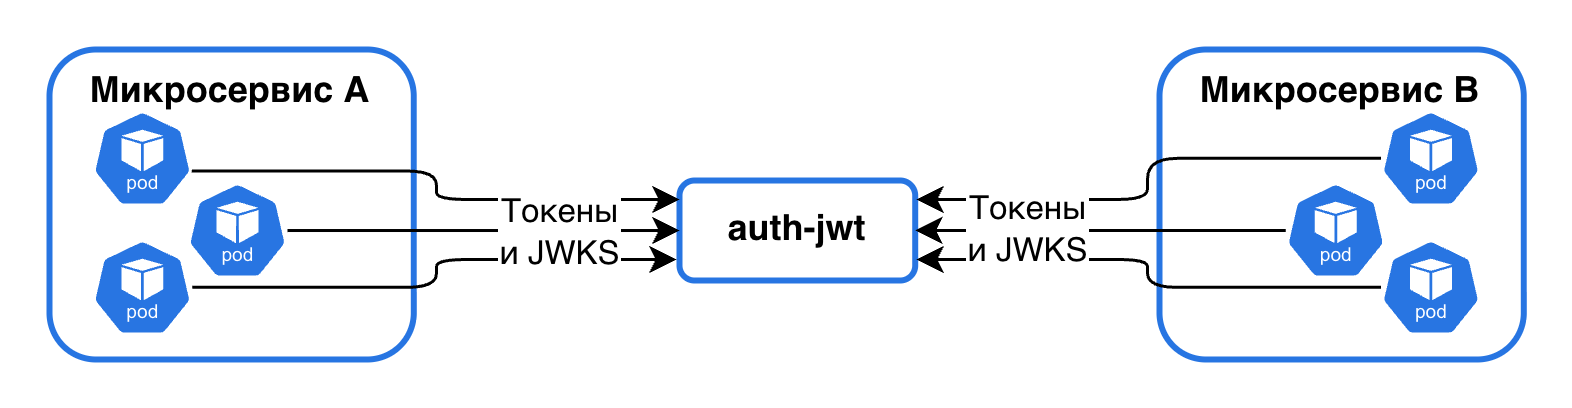

The diagram above was exported from draw.io. Its source (the exported page's mxGraphModel, read from the mxfile embedded in the PNG):
<mxGraphModel dx="1087" dy="667" grid="1" gridSize="10" guides="1" tooltips="1" connect="1" arrows="1" fold="1" page="1" pageScale="1" pageWidth="827" pageHeight="1169" math="0" shadow="0">
  <root>
    <mxCell id="yDFaJNMOnpBRkP7a4DAt-0" />
    <mxCell id="yDFaJNMOnpBRkP7a4DAt-1" parent="yDFaJNMOnpBRkP7a4DAt-0" />
    <mxCell id="yDFaJNMOnpBRkP7a4DAt-6" parent="yDFaJNMOnpBRkP7a4DAt-1" style="html=1;dropTarget=0;whiteSpace=wrap;rounded=1;strokeColor=#2775E2;strokeWidth=2;" value="&lt;b&gt;auth-jwt&lt;/b&gt;" vertex="1">
      <mxGeometry height="33.333333333333336" width="78.57142857142857" x="249.9985714285714" y="73.67" as="geometry" />
    </mxCell>
    <mxCell id="r-hjtEQ54L1sL6oZQlv7-0" parent="yDFaJNMOnpBRkP7a4DAt-1" style="rounded=1;whiteSpace=wrap;html=1;strokeColor=light-dark(#2775e2, #EDEDED);spacingLeft=0;strokeWidth=2;fillColor=none;labelPosition=center;verticalLabelPosition=middle;align=center;verticalAlign=top;spacingRight=0;movable=1;resizable=1;rotatable=1;deletable=1;editable=1;locked=0;connectable=1;spacing=2;horizontal=1;" value="&lt;b&gt;Микросервис A&lt;/b&gt;" vertex="1">
      <mxGeometry height="103.33" width="121.43" x="40" y="30" as="geometry" />
    </mxCell>
    <mxCell id="5Q_9XMvz4gAYjkU-v26--7" edge="1" parent="yDFaJNMOnpBRkP7a4DAt-1" source="r-hjtEQ54L1sL6oZQlv7-1" style="edgeStyle=orthogonalEdgeStyle;rounded=1;orthogonalLoop=1;jettySize=auto;html=1;exitX=0.995;exitY=0.63;exitDx=0;exitDy=0;exitPerimeter=0;curved=0;">
      <mxGeometry relative="1" as="geometry">
        <Array as="points">
          <mxPoint x="169" y="70" />
          <mxPoint x="169" y="80" />
          <mxPoint x="250" y="80" />
        </Array>
        <mxPoint x="250" y="80" as="targetPoint" />
      </mxGeometry>
    </mxCell>
    <mxCell id="r-hjtEQ54L1sL6oZQlv7-1" parent="yDFaJNMOnpBRkP7a4DAt-1" style="aspect=fixed;sketch=0;html=1;dashed=0;whitespace=wrap;verticalLabelPosition=bottom;verticalAlign=top;fillColor=#2875E2;strokeColor=#ffffff;points=[[0.005,0.63,0],[0.1,0.2,0],[0.9,0.2,0],[0.5,0,0],[0.995,0.63,0],[0.72,0.99,0],[0.5,1,0],[0.28,0.99,0]];shape=mxgraph.kubernetes.icon2;kubernetesLabel=1;prIcon=pod" value="" vertex="1">
      <mxGeometry height="32.00000000000001" width="33.333333333333336" x="54.285714285714285" y="50.333333333333336" as="geometry" />
    </mxCell>
    <mxCell id="5Q_9XMvz4gAYjkU-v26--6" edge="1" parent="yDFaJNMOnpBRkP7a4DAt-1" source="r-hjtEQ54L1sL6oZQlv7-2" style="edgeStyle=orthogonalEdgeStyle;rounded=1;orthogonalLoop=1;jettySize=auto;html=1;curved=0;">
      <mxGeometry relative="1" as="geometry">
        <Array as="points">
          <mxPoint x="169" y="109" />
          <mxPoint x="169" y="100" />
          <mxPoint x="249" y="100" />
        </Array>
        <mxPoint x="250" y="100" as="targetPoint" />
      </mxGeometry>
    </mxCell>
    <mxCell id="r-hjtEQ54L1sL6oZQlv7-2" parent="yDFaJNMOnpBRkP7a4DAt-1" style="aspect=fixed;sketch=0;html=1;dashed=0;whitespace=wrap;verticalLabelPosition=bottom;verticalAlign=top;fillColor=#2875E2;strokeColor=#ffffff;points=[[0.005,0.63,0],[0.1,0.2,0],[0.9,0.2,0],[0.5,0,0],[0.995,0.63,0],[0.72,0.99,0],[0.5,1,0],[0.28,0.99,0]];shape=mxgraph.kubernetes.icon2;kubernetesLabel=1;prIcon=pod" value="" vertex="1">
      <mxGeometry height="32.00000000000001" width="33.333333333333336" x="54.285714285714285" y="93.33333333333334" as="geometry" />
    </mxCell>
    <mxCell id="5Q_9XMvz4gAYjkU-v26--5" edge="1" parent="yDFaJNMOnpBRkP7a4DAt-1" source="r-hjtEQ54L1sL6oZQlv7-3" style="edgeStyle=orthogonalEdgeStyle;rounded=1;orthogonalLoop=1;jettySize=auto;html=1;entryX=0;entryY=0.5;entryDx=0;entryDy=0;curved=0;" target="yDFaJNMOnpBRkP7a4DAt-6">
      <mxGeometry relative="1" as="geometry" />
    </mxCell>
    <mxCell id="3nuOnP4WnwH8BcyvESgC-0" connectable="0" parent="5Q_9XMvz4gAYjkU-v26--5" style="edgeLabel;html=1;align=center;verticalAlign=middle;resizable=0;points=[];" value="&lt;span style=&quot;color: rgba(0, 0, 0, 0); font-family: monospace; font-size: 0px; text-align: start; background-color: rgb(236, 236, 236);&quot;&gt;%3CmxGraphModel%3E%3Croot%3E%3CmxCell%20id%3D%220%22%2F%3E%3CmxCell%20id%3D%221%22%20parent%3D%220%22%2F%3E%3CmxCell%20id%3D%222%22%20connectable%3D%220%22%20parent%3D%221%22%20style%3D%22edgeLabel%3Bhtml%3D1%3Balign%3Dcenter%3BverticalAlign%3Dmiddle%3Bresizable%3D0%3Bpoints%3D%5B%5D%3B%22%20value%3D%22%D0%A2%D0%BE%D0%BA%D0%B5%D0%BD%D1%8B%26lt%3Bbr%26gt%3B%D0%B8%20JWKS%22%20vertex%3D%221%22%3E%3CmxGeometry%20x%3D%22312.9999999999998%22%20y%3D%22149.6247947712419%22%20as%3D%22geometry%22%2F%3E%3C%2FmxCell%3E%3C%2Froot%3E%3C%2FmxGraphModel%3E&lt;/span&gt;" vertex="1">
      <mxGeometry relative="1" x="0.2838" as="geometry">
        <mxPoint as="offset" />
      </mxGeometry>
    </mxCell>
    <mxCell id="z9lqv6SvAij33iKqA-R9-0" connectable="0" parent="5Q_9XMvz4gAYjkU-v26--5" style="edgeLabel;html=1;align=center;verticalAlign=middle;resizable=0;points=[];" value="Токены&lt;br&gt;и JWKS" vertex="1">
      <mxGeometry relative="1" x="0.2516" as="geometry">
        <mxPoint x="9" as="offset" />
      </mxGeometry>
    </mxCell>
    <mxCell id="r-hjtEQ54L1sL6oZQlv7-3" parent="yDFaJNMOnpBRkP7a4DAt-1" style="aspect=fixed;sketch=0;html=1;dashed=0;whitespace=wrap;verticalLabelPosition=bottom;verticalAlign=top;fillColor=#2875E2;strokeColor=#ffffff;points=[[0.005,0.63,0],[0.1,0.2,0],[0.9,0.2,0],[0.5,0,0],[0.995,0.63,0],[0.72,0.99,0],[0.5,1,0],[0.28,0.99,0]];shape=mxgraph.kubernetes.icon2;kubernetesLabel=1;prIcon=pod" value="" vertex="1">
      <mxGeometry height="32.00000000000001" width="33.333333333333336" x="86" y="74.33333333333334" as="geometry" />
    </mxCell>
    <mxCell id="z9lqv6SvAij33iKqA-R9-5" connectable="0" parent="yDFaJNMOnpBRkP7a4DAt-1" style="group;flipH=1;legacyAnchorPoints=0;" value="" vertex="1">
      <mxGeometry height="103.33" width="121.43" x="410" y="30" as="geometry" />
    </mxCell>
    <mxCell id="z9lqv6SvAij33iKqA-R9-1" parent="z9lqv6SvAij33iKqA-R9-5" style="rounded=1;whiteSpace=wrap;html=1;strokeColor=light-dark(#2775e2, #EDEDED);spacingLeft=0;strokeWidth=2;fillColor=none;labelPosition=center;verticalLabelPosition=middle;align=center;verticalAlign=top;spacingRight=0;movable=1;resizable=1;rotatable=1;deletable=1;editable=1;locked=0;connectable=1;spacing=2;horizontal=1;" value="&lt;b&gt;Микросервис B&lt;/b&gt;" vertex="1">
      <mxGeometry height="103.33" width="121.43" x="5.684341886080802e-14" as="geometry" />
    </mxCell>
    <mxCell id="z9lqv6SvAij33iKqA-R9-2" parent="z9lqv6SvAij33iKqA-R9-5" style="aspect=fixed;sketch=0;html=1;dashed=0;whitespace=wrap;verticalLabelPosition=bottom;verticalAlign=top;fillColor=#2875E2;strokeColor=#ffffff;points=[[0.005,0.63,0],[0.1,0.2,0],[0.9,0.2,0],[0.5,0,0],[0.995,0.63,0],[0.72,0.99,0],[0.5,1,0],[0.28,0.99,0]];shape=mxgraph.kubernetes.icon2;kubernetesLabel=1;prIcon=pod" value="" vertex="1">
      <mxGeometry height="32.00000000000001" width="33.333333333333336" x="73.81095238095244" y="20.333333333333336" as="geometry" />
    </mxCell>
    <mxCell id="z9lqv6SvAij33iKqA-R9-3" parent="z9lqv6SvAij33iKqA-R9-5" style="aspect=fixed;sketch=0;html=1;dashed=0;whitespace=wrap;verticalLabelPosition=bottom;verticalAlign=top;fillColor=#2875E2;strokeColor=#ffffff;points=[[0.005,0.63,0],[0.1,0.2,0],[0.9,0.2,0],[0.5,0,0],[0.995,0.63,0],[0.72,0.99,0],[0.5,1,0],[0.28,0.99,0]];shape=mxgraph.kubernetes.icon2;kubernetesLabel=1;prIcon=pod" value="" vertex="1">
      <mxGeometry height="32.00000000000001" width="33.333333333333336" x="73.81095238095244" y="63.33333333333334" as="geometry" />
    </mxCell>
    <mxCell id="z9lqv6SvAij33iKqA-R9-4" parent="z9lqv6SvAij33iKqA-R9-5" style="aspect=fixed;sketch=0;html=1;dashed=0;whitespace=wrap;verticalLabelPosition=bottom;verticalAlign=top;fillColor=#2875E2;strokeColor=#ffffff;points=[[0.005,0.63,0],[0.1,0.2,0],[0.9,0.2,0],[0.5,0,0],[0.995,0.63,0],[0.72,0.99,0],[0.5,1,0],[0.28,0.99,0]];shape=mxgraph.kubernetes.icon2;kubernetesLabel=1;prIcon=pod" value="" vertex="1">
      <mxGeometry height="32.00000000000001" width="33.333333333333336" x="42.09666666666673" y="44.33333333333334" as="geometry" />
    </mxCell>
    <mxCell id="z9lqv6SvAij33iKqA-R9-6" edge="1" parent="yDFaJNMOnpBRkP7a4DAt-1" source="z9lqv6SvAij33iKqA-R9-4" style="edgeStyle=orthogonalEdgeStyle;rounded=0;orthogonalLoop=1;jettySize=auto;html=1;entryX=1;entryY=0.5;entryDx=0;entryDy=0;curved=1;" target="yDFaJNMOnpBRkP7a4DAt-6">
      <mxGeometry relative="1" as="geometry" />
    </mxCell>
    <mxCell id="z9lqv6SvAij33iKqA-R9-7" edge="1" parent="yDFaJNMOnpBRkP7a4DAt-1" source="z9lqv6SvAij33iKqA-R9-2" style="edgeStyle=orthogonalEdgeStyle;rounded=1;orthogonalLoop=1;jettySize=auto;html=1;curved=0;">
      <mxGeometry relative="1" as="geometry">
        <Array as="points">
          <mxPoint x="406" y="66" />
          <mxPoint x="406" y="80" />
          <mxPoint x="329" y="80" />
        </Array>
        <mxPoint x="329" y="80" as="targetPoint" />
      </mxGeometry>
    </mxCell>
    <mxCell id="z9lqv6SvAij33iKqA-R9-8" edge="1" parent="yDFaJNMOnpBRkP7a4DAt-1" source="z9lqv6SvAij33iKqA-R9-3" style="edgeStyle=orthogonalEdgeStyle;rounded=1;orthogonalLoop=1;jettySize=auto;html=1;curved=0;">
      <mxGeometry relative="1" as="geometry">
        <Array as="points">
          <mxPoint x="406" y="109" />
          <mxPoint x="406" y="100" />
          <mxPoint x="329" y="100" />
        </Array>
        <mxPoint x="329" y="100" as="targetPoint" />
      </mxGeometry>
    </mxCell>
    <mxCell id="z9lqv6SvAij33iKqA-R9-9" connectable="0" parent="z9lqv6SvAij33iKqA-R9-8" style="edgeLabel;html=1;align=center;verticalAlign=middle;resizable=0;points=[];" value="&lt;span style=&quot;color: rgba(0, 0, 0, 0); font-family: monospace; font-size: 0px; text-align: start; background-color: rgb(236, 236, 236);&quot;&gt;%3CmxGraphModel%3E%3Croot%3E%3CmxCell%20id%3D%220%22%2F%3E%3CmxCell%20id%3D%221%22%20parent%3D%220%22%2F%3E%3CmxCell%20id%3D%222%22%20connectable%3D%220%22%20parent%3D%221%22%20style%3D%22edgeLabel%3Bhtml%3D1%3Balign%3Dcenter%3BverticalAlign%3Dmiddle%3Bresizable%3D0%3Bpoints%3D%5B%5D%3B%22%20value%3D%22%D0%A2%D0%BE%D0%BA%D0%B5%D0%BD%D1%8B%26lt%3Bbr%26gt%3B%D0%B8%20JWKS%22%20vertex%3D%221%22%3E%3CmxGeometry%20x%3D%22210.0877192982456%22%20y%3D%2290.3366666666667%22%20as%3D%22geometry%22%2F%3E%3C%2FmxCell%3E%3C%2Froot%3E%3C%2FmxGraphModel%3E&lt;/span&gt;" vertex="1">
      <mxGeometry relative="1" x="0.5462" y="1" as="geometry">
        <mxPoint as="offset" />
      </mxGeometry>
    </mxCell>
    <mxCell id="z9lqv6SvAij33iKqA-R9-10" connectable="0" parent="z9lqv6SvAij33iKqA-R9-8" style="edgeLabel;html=1;align=center;verticalAlign=middle;resizable=0;points=[];" value="Токены&lt;br&gt;и JWKS" vertex="1">
      <mxGeometry relative="1" x="0.5462" as="geometry">
        <mxPoint y="-10" as="offset" />
      </mxGeometry>
    </mxCell>
  </root>
</mxGraphModel>